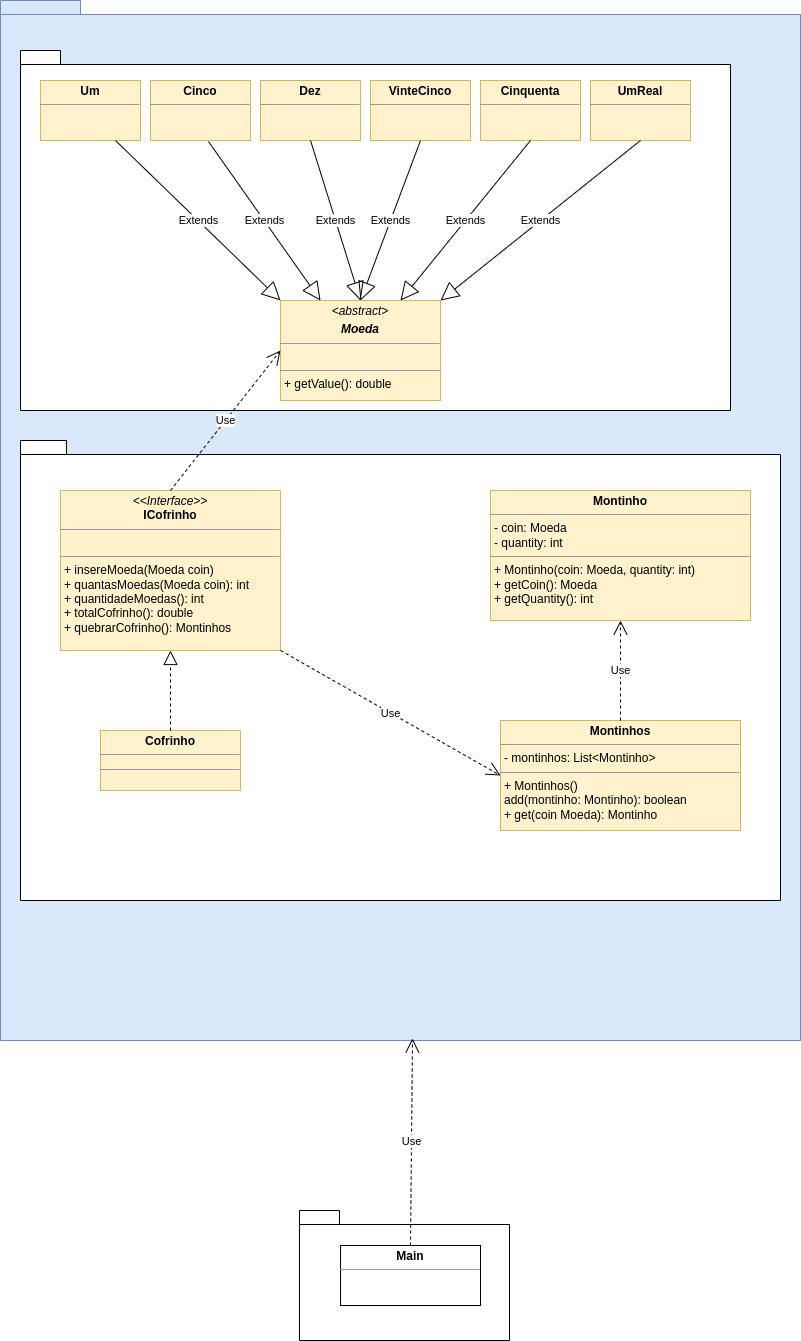

The diagram above was exported from draw.io. Its source (the exported page's mxGraphModel, read from the mxfile embedded in the PNG):
<mxGraphModel dx="1434" dy="830" grid="1" gridSize="10" guides="1" tooltips="1" connect="1" arrows="1" fold="1" page="1" pageScale="1" pageWidth="827" pageHeight="1169" math="0" shadow="0">
  <root>
    <mxCell id="0" />
    <mxCell id="1" parent="0" />
    <mxCell id="002emvAQ5DMqGm-AVOjJ-1" value="" style="shape=folder;fontStyle=1;spacingTop=10;tabWidth=40;tabHeight=14;tabPosition=left;html=1;whiteSpace=wrap;fillColor=#dae8fc;strokeColor=#6c8ebf;" vertex="1" parent="1">
      <mxGeometry x="10" y="40" width="800" height="1040" as="geometry" />
    </mxCell>
    <mxCell id="002emvAQ5DMqGm-AVOjJ-3" value="" style="shape=folder;fontStyle=1;spacingTop=10;tabWidth=40;tabHeight=14;tabPosition=left;html=1;whiteSpace=wrap;" vertex="1" parent="1">
      <mxGeometry x="30" y="90" width="710" height="360" as="geometry" />
    </mxCell>
    <mxCell id="002emvAQ5DMqGm-AVOjJ-4" value="&lt;p style=&quot;margin:0px;margin-top:4px;text-align:center;&quot;&gt;&lt;i&gt;&amp;lt;abstract&amp;gt;&lt;/i&gt;&lt;/p&gt;&lt;p style=&quot;margin:0px;margin-top:4px;text-align:center;&quot;&gt;&lt;b&gt;&lt;i&gt;Moeda&lt;/i&gt;&lt;/b&gt;&lt;/p&gt;&lt;hr size=&quot;1&quot;&gt;&lt;p style=&quot;margin:0px;margin-left:4px;&quot;&gt;&lt;br&gt;&lt;/p&gt;&lt;hr size=&quot;1&quot;&gt;&lt;p style=&quot;margin:0px;margin-left:4px;&quot;&gt;+ getValue(): double&lt;/p&gt;" style="verticalAlign=top;align=left;overflow=fill;fontSize=12;fontFamily=Helvetica;html=1;whiteSpace=wrap;fillColor=#fff2cc;strokeColor=#d6b656;" vertex="1" parent="1">
      <mxGeometry x="290" y="340" width="160" height="100" as="geometry" />
    </mxCell>
    <mxCell id="002emvAQ5DMqGm-AVOjJ-8" value="&lt;p style=&quot;margin:0px;margin-top:4px;text-align:center;&quot;&gt;&lt;b&gt;Um&lt;/b&gt;&lt;/p&gt;&lt;hr size=&quot;1&quot;&gt;&lt;div style=&quot;height:2px;&quot;&gt;&lt;/div&gt;" style="verticalAlign=top;align=left;overflow=fill;fontSize=12;fontFamily=Helvetica;html=1;whiteSpace=wrap;fillColor=#fff2cc;strokeColor=#d6b656;" vertex="1" parent="1">
      <mxGeometry x="50" y="120" width="100" height="60" as="geometry" />
    </mxCell>
    <mxCell id="002emvAQ5DMqGm-AVOjJ-9" value="&lt;p style=&quot;margin:0px;margin-top:4px;text-align:center;&quot;&gt;&lt;b&gt;Cinco&lt;/b&gt;&lt;/p&gt;&lt;hr size=&quot;1&quot;&gt;&lt;div style=&quot;height:2px;&quot;&gt;&lt;/div&gt;" style="verticalAlign=top;align=left;overflow=fill;fontSize=12;fontFamily=Helvetica;html=1;whiteSpace=wrap;fillColor=#fff2cc;strokeColor=#d6b656;" vertex="1" parent="1">
      <mxGeometry x="160" y="120" width="100" height="60" as="geometry" />
    </mxCell>
    <mxCell id="002emvAQ5DMqGm-AVOjJ-10" value="&lt;p style=&quot;margin:0px;margin-top:4px;text-align:center;&quot;&gt;&lt;b&gt;Dez&lt;/b&gt;&lt;/p&gt;&lt;hr size=&quot;1&quot;&gt;&lt;div style=&quot;height:2px;&quot;&gt;&lt;/div&gt;" style="verticalAlign=top;align=left;overflow=fill;fontSize=12;fontFamily=Helvetica;html=1;whiteSpace=wrap;fillColor=#fff2cc;strokeColor=#d6b656;" vertex="1" parent="1">
      <mxGeometry x="270" y="120" width="100" height="60" as="geometry" />
    </mxCell>
    <mxCell id="002emvAQ5DMqGm-AVOjJ-11" value="&lt;p style=&quot;margin:0px;margin-top:4px;text-align:center;&quot;&gt;&lt;b&gt;VinteCinco&lt;/b&gt;&lt;/p&gt;&lt;hr size=&quot;1&quot;&gt;&lt;div style=&quot;height:2px;&quot;&gt;&lt;/div&gt;" style="verticalAlign=top;align=left;overflow=fill;fontSize=12;fontFamily=Helvetica;html=1;whiteSpace=wrap;fillColor=#fff2cc;strokeColor=#d6b656;" vertex="1" parent="1">
      <mxGeometry x="380" y="120" width="100" height="60" as="geometry" />
    </mxCell>
    <mxCell id="002emvAQ5DMqGm-AVOjJ-12" value="&lt;p style=&quot;margin:0px;margin-top:4px;text-align:center;&quot;&gt;&lt;b&gt;Cinquenta&lt;/b&gt;&lt;/p&gt;&lt;hr size=&quot;1&quot;&gt;&lt;div style=&quot;height:2px;&quot;&gt;&lt;/div&gt;" style="verticalAlign=top;align=left;overflow=fill;fontSize=12;fontFamily=Helvetica;html=1;whiteSpace=wrap;fillColor=#fff2cc;strokeColor=#d6b656;" vertex="1" parent="1">
      <mxGeometry x="490" y="120" width="100" height="60" as="geometry" />
    </mxCell>
    <mxCell id="002emvAQ5DMqGm-AVOjJ-13" value="&lt;p style=&quot;margin:0px;margin-top:4px;text-align:center;&quot;&gt;&lt;b&gt;UmReal&lt;/b&gt;&lt;/p&gt;&lt;hr size=&quot;1&quot;&gt;&lt;div style=&quot;height:2px;&quot;&gt;&lt;/div&gt;" style="verticalAlign=top;align=left;overflow=fill;fontSize=12;fontFamily=Helvetica;html=1;whiteSpace=wrap;fillColor=#fff2cc;strokeColor=#d6b656;" vertex="1" parent="1">
      <mxGeometry x="600" y="120" width="100" height="60" as="geometry" />
    </mxCell>
    <mxCell id="002emvAQ5DMqGm-AVOjJ-14" value="Extends" style="endArrow=block;endSize=16;endFill=0;html=1;rounded=0;entryX=0;entryY=0;entryDx=0;entryDy=0;exitX=0.75;exitY=1;exitDx=0;exitDy=0;" edge="1" parent="1" source="002emvAQ5DMqGm-AVOjJ-8" target="002emvAQ5DMqGm-AVOjJ-4">
      <mxGeometry width="160" relative="1" as="geometry">
        <mxPoint x="330" y="430" as="sourcePoint" />
        <mxPoint x="490" y="430" as="targetPoint" />
      </mxGeometry>
    </mxCell>
    <mxCell id="002emvAQ5DMqGm-AVOjJ-15" value="Extends" style="endArrow=block;endSize=16;endFill=0;html=1;rounded=0;exitX=0.58;exitY=1.017;exitDx=0;exitDy=0;exitPerimeter=0;entryX=0.25;entryY=0;entryDx=0;entryDy=0;" edge="1" parent="1" source="002emvAQ5DMqGm-AVOjJ-9" target="002emvAQ5DMqGm-AVOjJ-4">
      <mxGeometry width="160" relative="1" as="geometry">
        <mxPoint x="330" y="430" as="sourcePoint" />
        <mxPoint x="490" y="430" as="targetPoint" />
      </mxGeometry>
    </mxCell>
    <mxCell id="002emvAQ5DMqGm-AVOjJ-17" value="Extends" style="endArrow=block;endSize=16;endFill=0;html=1;rounded=0;exitX=0.5;exitY=1;exitDx=0;exitDy=0;entryX=0.5;entryY=0;entryDx=0;entryDy=0;" edge="1" parent="1" source="002emvAQ5DMqGm-AVOjJ-10" target="002emvAQ5DMqGm-AVOjJ-4">
      <mxGeometry width="160" relative="1" as="geometry">
        <mxPoint x="330" y="430" as="sourcePoint" />
        <mxPoint x="490" y="430" as="targetPoint" />
      </mxGeometry>
    </mxCell>
    <mxCell id="002emvAQ5DMqGm-AVOjJ-18" value="Extends" style="endArrow=block;endSize=16;endFill=0;html=1;rounded=0;exitX=0.5;exitY=1;exitDx=0;exitDy=0;entryX=0.5;entryY=0;entryDx=0;entryDy=0;" edge="1" parent="1" source="002emvAQ5DMqGm-AVOjJ-11" target="002emvAQ5DMqGm-AVOjJ-4">
      <mxGeometry width="160" relative="1" as="geometry">
        <mxPoint x="330" y="430" as="sourcePoint" />
        <mxPoint x="490" y="430" as="targetPoint" />
      </mxGeometry>
    </mxCell>
    <mxCell id="002emvAQ5DMqGm-AVOjJ-19" value="Extends" style="endArrow=block;endSize=16;endFill=0;html=1;rounded=0;exitX=0.5;exitY=1;exitDx=0;exitDy=0;entryX=0.75;entryY=0;entryDx=0;entryDy=0;" edge="1" parent="1" source="002emvAQ5DMqGm-AVOjJ-12" target="002emvAQ5DMqGm-AVOjJ-4">
      <mxGeometry width="160" relative="1" as="geometry">
        <mxPoint x="330" y="430" as="sourcePoint" />
        <mxPoint x="490" y="430" as="targetPoint" />
      </mxGeometry>
    </mxCell>
    <mxCell id="002emvAQ5DMqGm-AVOjJ-20" value="Extends" style="endArrow=block;endSize=16;endFill=0;html=1;rounded=0;exitX=0.5;exitY=1;exitDx=0;exitDy=0;entryX=1;entryY=0;entryDx=0;entryDy=0;" edge="1" parent="1" source="002emvAQ5DMqGm-AVOjJ-13" target="002emvAQ5DMqGm-AVOjJ-4">
      <mxGeometry width="160" relative="1" as="geometry">
        <mxPoint x="330" y="430" as="sourcePoint" />
        <mxPoint x="490" y="430" as="targetPoint" />
      </mxGeometry>
    </mxCell>
    <mxCell id="002emvAQ5DMqGm-AVOjJ-21" value="" style="shape=folder;fontStyle=1;spacingTop=10;tabWidth=40;tabHeight=14;tabPosition=left;html=1;whiteSpace=wrap;" vertex="1" parent="1">
      <mxGeometry x="30" y="480" width="760" height="460" as="geometry" />
    </mxCell>
    <mxCell id="002emvAQ5DMqGm-AVOjJ-22" value="&lt;p style=&quot;margin:0px;margin-top:4px;text-align:center;&quot;&gt;&lt;i&gt;&amp;lt;&amp;lt;Interface&amp;gt;&amp;gt;&lt;/i&gt;&lt;br&gt;&lt;b&gt;ICofrinho&lt;/b&gt;&lt;/p&gt;&lt;hr size=&quot;1&quot;&gt;&lt;p style=&quot;margin:0px;margin-left:4px;&quot;&gt;&lt;br&gt;&lt;/p&gt;&lt;hr size=&quot;1&quot;&gt;&lt;p style=&quot;margin:0px;margin-left:4px;&quot;&gt;+ insereMoeda(Moeda coin)&lt;br&gt;+ quantasMoedas(Moeda coin): int&lt;/p&gt;&lt;p style=&quot;margin:0px;margin-left:4px;&quot;&gt;+ quantidadeMoedas(): int&lt;/p&gt;&lt;p style=&quot;margin:0px;margin-left:4px;&quot;&gt;+ totalCofrinho(): double&lt;/p&gt;&lt;p style=&quot;margin:0px;margin-left:4px;&quot;&gt;+ quebrarCofrinho(): Montinhos&lt;/p&gt;" style="verticalAlign=top;align=left;overflow=fill;fontSize=12;fontFamily=Helvetica;html=1;whiteSpace=wrap;fillColor=#fff2cc;strokeColor=#d6b656;" vertex="1" parent="1">
      <mxGeometry x="70" y="530" width="220" height="160" as="geometry" />
    </mxCell>
    <mxCell id="002emvAQ5DMqGm-AVOjJ-23" value="&lt;p style=&quot;margin:0px;margin-top:4px;text-align:center;&quot;&gt;&lt;b&gt;Cofrinho&lt;/b&gt;&lt;/p&gt;&lt;hr size=&quot;1&quot;&gt;&lt;div style=&quot;height:2px;&quot;&gt;&lt;/div&gt;&lt;hr size=&quot;1&quot;&gt;&lt;div style=&quot;height:2px;&quot;&gt;&lt;/div&gt;" style="verticalAlign=top;align=left;overflow=fill;fontSize=12;fontFamily=Helvetica;html=1;whiteSpace=wrap;fillColor=#fff2cc;strokeColor=#d6b656;" vertex="1" parent="1">
      <mxGeometry x="110" y="770" width="140" height="60" as="geometry" />
    </mxCell>
    <mxCell id="002emvAQ5DMqGm-AVOjJ-24" value="" style="endArrow=block;dashed=1;endFill=0;endSize=12;html=1;rounded=0;entryX=0.5;entryY=1;entryDx=0;entryDy=0;exitX=0.5;exitY=0;exitDx=0;exitDy=0;" edge="1" parent="1" source="002emvAQ5DMqGm-AVOjJ-23" target="002emvAQ5DMqGm-AVOjJ-22">
      <mxGeometry width="160" relative="1" as="geometry">
        <mxPoint x="330" y="790" as="sourcePoint" />
        <mxPoint x="490" y="790" as="targetPoint" />
      </mxGeometry>
    </mxCell>
    <mxCell id="002emvAQ5DMqGm-AVOjJ-25" value="Use" style="endArrow=open;endSize=12;dashed=1;html=1;rounded=0;exitX=0.5;exitY=0;exitDx=0;exitDy=0;entryX=0;entryY=0.5;entryDx=0;entryDy=0;" edge="1" parent="1" source="002emvAQ5DMqGm-AVOjJ-22" target="002emvAQ5DMqGm-AVOjJ-4">
      <mxGeometry width="160" relative="1" as="geometry">
        <mxPoint x="330" y="430" as="sourcePoint" />
        <mxPoint x="490" y="430" as="targetPoint" />
      </mxGeometry>
    </mxCell>
    <mxCell id="002emvAQ5DMqGm-AVOjJ-26" value="&lt;p style=&quot;margin:0px;margin-top:4px;text-align:center;&quot;&gt;&lt;b&gt;Montinho&lt;/b&gt;&lt;/p&gt;&lt;hr size=&quot;1&quot;&gt;&lt;p style=&quot;margin:0px;margin-left:4px;&quot;&gt;- coin: Moeda&lt;/p&gt;&lt;p style=&quot;margin:0px;margin-left:4px;&quot;&gt;- quantity: int&lt;/p&gt;&lt;hr size=&quot;1&quot;&gt;&lt;p style=&quot;margin:0px;margin-left:4px;&quot;&gt;+ Montinho(coin: Moeda, quantity: int)&lt;/p&gt;&lt;p style=&quot;margin:0px;margin-left:4px;&quot;&gt;+ getCoin(): Moeda&lt;/p&gt;&lt;p style=&quot;margin:0px;margin-left:4px;&quot;&gt;+ getQuantity(): int&lt;/p&gt;" style="verticalAlign=top;align=left;overflow=fill;fontSize=12;fontFamily=Helvetica;html=1;whiteSpace=wrap;fillColor=#fff2cc;strokeColor=#d6b656;" vertex="1" parent="1">
      <mxGeometry x="500" y="530" width="260" height="130" as="geometry" />
    </mxCell>
    <mxCell id="002emvAQ5DMqGm-AVOjJ-28" value="&lt;p style=&quot;margin:0px;margin-top:4px;text-align:center;&quot;&gt;&lt;b&gt;Montinhos&lt;/b&gt;&lt;/p&gt;&lt;hr size=&quot;1&quot;&gt;&lt;p style=&quot;margin:0px;margin-left:4px;&quot;&gt;- montinhos: List&amp;lt;Montinho&amp;gt;&lt;/p&gt;&lt;hr size=&quot;1&quot;&gt;&lt;p style=&quot;margin:0px;margin-left:4px;&quot;&gt;+ Montinhos()&lt;/p&gt;&lt;p style=&quot;margin:0px;margin-left:4px;&quot;&gt;add(montinho: Montinho): boolean&lt;/p&gt;&lt;p style=&quot;margin:0px;margin-left:4px;&quot;&gt;+ get(coin Moeda): Montinho&lt;/p&gt;" style="verticalAlign=top;align=left;overflow=fill;fontSize=12;fontFamily=Helvetica;html=1;whiteSpace=wrap;fillColor=#fff2cc;strokeColor=#d6b656;" vertex="1" parent="1">
      <mxGeometry x="510" y="760" width="240" height="110" as="geometry" />
    </mxCell>
    <mxCell id="002emvAQ5DMqGm-AVOjJ-29" value="Use" style="endArrow=open;endSize=12;dashed=1;html=1;rounded=0;entryX=0.5;entryY=1;entryDx=0;entryDy=0;exitX=0.5;exitY=0;exitDx=0;exitDy=0;" edge="1" parent="1" source="002emvAQ5DMqGm-AVOjJ-28" target="002emvAQ5DMqGm-AVOjJ-26">
      <mxGeometry width="160" relative="1" as="geometry">
        <mxPoint x="330" y="790" as="sourcePoint" />
        <mxPoint x="490" y="790" as="targetPoint" />
      </mxGeometry>
    </mxCell>
    <mxCell id="002emvAQ5DMqGm-AVOjJ-30" value="Use" style="endArrow=open;endSize=12;dashed=1;html=1;rounded=0;entryX=0;entryY=0.5;entryDx=0;entryDy=0;exitX=1;exitY=1;exitDx=0;exitDy=0;" edge="1" parent="1" source="002emvAQ5DMqGm-AVOjJ-22" target="002emvAQ5DMqGm-AVOjJ-28">
      <mxGeometry width="160" relative="1" as="geometry">
        <mxPoint x="330" y="790" as="sourcePoint" />
        <mxPoint x="490" y="790" as="targetPoint" />
      </mxGeometry>
    </mxCell>
    <mxCell id="002emvAQ5DMqGm-AVOjJ-32" value="" style="shape=folder;fontStyle=1;spacingTop=10;tabWidth=40;tabHeight=14;tabPosition=left;html=1;whiteSpace=wrap;" vertex="1" parent="1">
      <mxGeometry x="309" y="1250" width="210" height="130" as="geometry" />
    </mxCell>
    <mxCell id="002emvAQ5DMqGm-AVOjJ-34" value="&lt;p style=&quot;margin:0px;margin-top:4px;text-align:center;&quot;&gt;&lt;b&gt;Main&lt;/b&gt;&lt;/p&gt;&lt;hr size=&quot;1&quot;&gt;&lt;div style=&quot;height:2px;&quot;&gt;&lt;/div&gt;" style="verticalAlign=top;align=left;overflow=fill;fontSize=12;fontFamily=Helvetica;html=1;whiteSpace=wrap;" vertex="1" parent="1">
      <mxGeometry x="350" y="1285" width="140" height="60" as="geometry" />
    </mxCell>
    <mxCell id="002emvAQ5DMqGm-AVOjJ-35" value="Use" style="endArrow=open;endSize=12;dashed=1;html=1;rounded=0;exitX=0.5;exitY=0;exitDx=0;exitDy=0;entryX=0.515;entryY=0.998;entryDx=0;entryDy=0;entryPerimeter=0;" edge="1" parent="1" source="002emvAQ5DMqGm-AVOjJ-34" target="002emvAQ5DMqGm-AVOjJ-1">
      <mxGeometry width="160" relative="1" as="geometry">
        <mxPoint x="330" y="1090" as="sourcePoint" />
        <mxPoint x="490" y="1090" as="targetPoint" />
      </mxGeometry>
    </mxCell>
  </root>
</mxGraphModel>